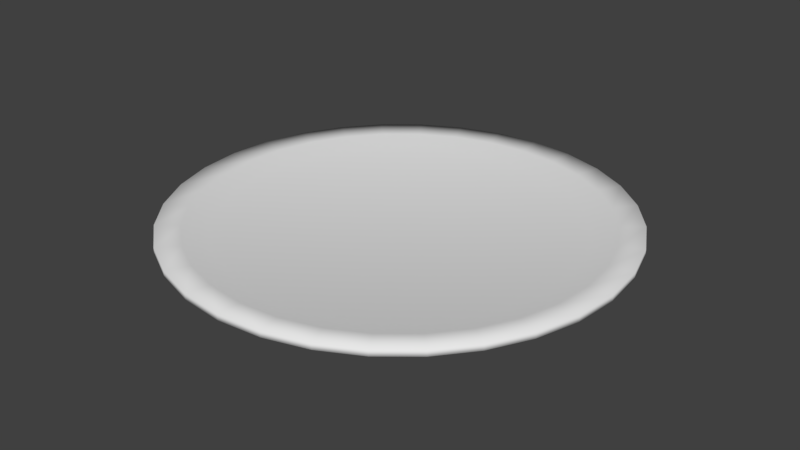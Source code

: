 # Source: Plate.blend  (saved by Blender 2.78.0; exported with 4.5.12 LTS)
import bpy
from mathutils import Matrix  # noqa: F401  (used for matrix-valued properties, if any)

bpy.ops.wm.read_factory_settings(use_empty=True)
scene = bpy.context.scene
scene.name = 'Scene'

# ---- collections
col_collection_1 = bpy.data.collections.new('Collection 1'); scene.collection.children.link(col_collection_1)

# ---- materials (node trees are filled in below, after node groups)
mat_plate_material = bpy.data.materials.new('Plate_Material')
mat_plate_material.alpha_threshold = 0.0
mat_plate_material.use_transparent_shadow = False
mat_plate_material.roughness = 0.5

# ---- material node trees

# ---- world
world_world = bpy.data.worlds.new('World'); scene.world = world_world
world_world.color = (0.05088, 0.05088, 0.05088)
world_world.use_sun_shadow = False
world_world.sun_shadow_jitter_overblur = 0.0
world_world.cycles.sampling_method = 'MANUAL'

# ---- meshes
me_circle = bpy.data.meshes.new('Circle')
me_circle.from_pydata([(4.498e-08, 0.5446, 0.0), (-0.1063, 0.5342, 0.0), (-0.2084, 0.5032, 0.0), (-0.3026, 0.4528, 0.0), (-0.3851, 0.3851, 0.0), (-0.4528, 0.3026, 0.0), (-0.5032, 0.2084, 0.0), (-0.5342, 0.1063, 0.0), (-0.5446, -1.211e-07, 0.0), (-0.5342, -0.1063, 0.0), (-0.5032, -0.2084, 0.0), (-0.4528, -0.3026, 0.0), (-0.3851, -0.3851, 0.0), (-0.3026, -0.4528, 0.0), (-0.2084, -0.5032, 0.0), (-0.1063, -0.5342, 0.0), (2.224e-07, -0.5446, 0.0), (0.1063, -0.5342, 0.0), (0.2084, -0.5032, 0.0), (0.3026, -0.4528, 0.0), (0.3851, -0.3851, 0.0), (0.4528, -0.3026, 0.0), (0.5032, -0.2084, 0.0), (0.5342, -0.1063, 0.0), (0.5446, 3.637e-07, 0.0), (0.5342, 0.1063, 0.0), (0.5032, 0.2084, 0.0), (0.4528, 0.3026, 0.0), (0.3851, 0.3851, 0.0), (0.3026, 0.4528, 0.0), (0.2084, 0.5032, 0.0), (0.1063, 0.5342, 0.0), (7.752e-08, 0.8186, 0.05167), (-0.1597, 0.8029, 0.05167), (-0.3133, 0.7563, 0.05167), (-0.4548, 0.6807, 0.05167), (-0.5789, 0.5789, 0.05167), (-0.6807, 0.4548, 0.05167), (-0.7563, 0.3133, 0.05167), (-0.8029, 0.1597, 0.05167), (-0.8186, -1.785e-07, 0.05167), (-0.8029, -0.1597, 0.05167), (-0.7563, -0.3133, 0.05167), (-0.6807, -0.4548, 0.05167), (-0.5789, -0.5789, 0.05167), (-0.4548, -0.6807, 0.05167), (-0.3133, -0.7563, 0.05167), (-0.1597, -0.8029, 0.05167), (3.443e-07, -0.8186, 0.05167), (0.1597, -0.8029, 0.05167), (0.3133, -0.7563, 0.05167), (0.4548, -0.6807, 0.05167), (0.5789, -0.5789, 0.05167), (0.6807, -0.4548, 0.05167), (0.7563, -0.3133, 0.05167), (0.8029, -0.1597, 0.05167), (0.8186, 5.501e-07, 0.05167), (0.8029, 0.1597, 0.05167), (0.7563, 0.3133, 0.05167), (0.6807, 0.4548, 0.05167), (0.5789, 0.5789, 0.05167), (0.4548, 0.6807, 0.05167), (0.3133, 0.7563, 0.05167), (0.1597, 0.8029, 0.05167), (0.3133, 0.7563, 0.0755), (0.4548, 0.6807, 0.0755), (0.5789, 0.5789, 0.0755), (0.6807, 0.4548, 0.0755), (0.7563, 0.3133, 0.0755), (0.8029, 0.1597, 0.0755), (0.8186, 5.501e-07, 0.0755), (0.8029, -0.1597, 0.0755), (0.7563, -0.3133, 0.0755), (0.6807, -0.4548, 0.0755), (0.5789, -0.5789, 0.0755), (0.4548, -0.6807, 0.0755), (0.3133, -0.7563, 0.0755), (0.1597, -0.8029, 0.0755), (3.443e-07, -0.8186, 0.0755), (-0.1597, -0.8029, 0.0755), (-0.3133, -0.7563, 0.0755), (-0.4548, -0.6807, 0.0755), (-0.5789, -0.5789, 0.0755), (-4.291e-08, 2.979e-09, 0.0), (-0.6807, -0.4548, 0.0755), (-0.7563, -0.3133, 0.0755), (-0.8029, -0.1597, 0.0755), (-0.8186, -1.785e-07, 0.0755), (-0.8029, 0.1597, 0.0755), (-0.7563, 0.3133, 0.0755), (-0.6807, 0.4548, 0.0755), (-0.5789, 0.5789, 0.0755), (-0.4548, 0.6807, 0.0755), (-0.3133, 0.7563, 0.0755), (-0.1597, 0.8029, 0.0755), (7.752e-08, 0.8186, 0.0755), (0.1597, 0.8029, 0.0755), (0.2794, 0.6744, 0.0696), (0.4056, 0.607, 0.0696), (0.5162, 0.5162, 0.0696), (0.607, 0.4056, 0.0696), (0.6744, 0.2794, 0.0696), (0.716, 0.1424, 0.0696), (0.73, 4.765e-07, 0.0696), (0.716, -0.1424, 0.0696), (0.6744, -0.2794, 0.0696), (0.607, -0.4056, 0.0696), (0.5162, -0.5162, 0.0696), (0.4056, -0.607, 0.0696), (0.2794, -0.6744, 0.0696), (0.1424, -0.716, 0.0696), (3.046e-07, -0.73, 0.0696), (-0.1424, -0.716, 0.0696), (-0.2794, -0.6744, 0.0696), (-0.4056, -0.607, 0.0696), (-0.5162, -0.5162, 0.0696), (-0.607, -0.4056, 0.0696), (-0.6744, -0.2794, 0.0696), (-0.716, -0.1424, 0.0696), (-0.73, -1.733e-07, 0.0696), (-0.716, 0.1424, 0.0696), (-0.6744, 0.2794, 0.0696), (-0.607, 0.4056, 0.0696), (-0.5162, 0.5162, 0.0696), (-0.4056, 0.607, 0.0696), (-0.2794, 0.6744, 0.0696), (-0.1424, 0.716, 0.0696), (6.673e-08, 0.73, 0.0696), (0.1424, 0.716, 0.0696), (0.2437, 0.5884, 0.04418), (0.3538, 0.5296, 0.04418), (0.4504, 0.4504, 0.04418), (0.5296, 0.3538, 0.04418), (0.5884, 0.2437, 0.04418), (0.6247, 0.1243, 0.04418), (0.6369, 4.214e-07, 0.04418), (0.6247, -0.1243, 0.04418), (0.5884, -0.2437, 0.04418), (0.5296, -0.3538, 0.04418), (0.4504, -0.4504, 0.04418), (0.3538, -0.5296, 0.04418), (0.2437, -0.5884, 0.04418), (0.1243, -0.6247, 0.04418), (2.553e-07, -0.6369, 0.04418), (-0.1243, -0.6247, 0.04418), (-0.2437, -0.5884, 0.04418), (-0.3538, -0.5296, 0.04418), (-0.4504, -0.4504, 0.04418), (-0.5296, -0.3538, 0.04418), (-0.5884, -0.2437, 0.04418), (-0.6247, -0.1243, 0.04418), (-0.6369, -1.455e-07, 0.04418), (-0.6247, 0.1243, 0.04418), (-0.5884, 0.2437, 0.04418), (-0.5296, 0.3538, 0.04418), (-0.4504, 0.4504, 0.04418), (-0.3538, 0.5296, 0.04418), (-0.2437, 0.5884, 0.04418), (-0.1243, 0.6247, 0.04418), (4.776e-08, 0.6369, 0.04418), (0.1243, 0.6247, 0.04418), (9.737e-09, -1.711e-08, 0.04418)], [], [(19, 51, 50, 18), (6, 38, 37, 5), (20, 52, 51, 19), (7, 39, 38, 6), (21, 53, 52, 20), (8, 40, 39, 7), (22, 54, 53, 21), (9, 41, 40, 8), (23, 55, 54, 22), (10, 42, 41, 9), (24, 56, 55, 23), (11, 43, 42, 10), (25, 57, 56, 24), (12, 44, 43, 11), (26, 58, 57, 25), (13, 45, 44, 12), (27, 59, 58, 26), (14, 46, 45, 13), (1, 33, 32, 0), (28, 60, 59, 27), (15, 47, 46, 14), (2, 34, 33, 1), (29, 61, 60, 28), (16, 48, 47, 15), (3, 35, 34, 2), (30, 62, 61, 29), (17, 49, 48, 16), (4, 36, 35, 3), (31, 63, 62, 30), (18, 50, 49, 17), (5, 37, 36, 4), (0, 32, 63, 31), (18, 83, 19), (5, 83, 6), (19, 83, 20), (6, 83, 7), (20, 83, 21), (7, 83, 8), (21, 83, 22), (8, 83, 9), (22, 83, 23), (9, 83, 10), (23, 83, 24), (10, 83, 11), (24, 83, 25), (11, 83, 12), (25, 83, 26), (12, 83, 13), (26, 83, 27), (13, 83, 14), (0, 83, 1), (27, 83, 28), (14, 83, 15), (1, 83, 2), (28, 83, 29), (15, 83, 16), (2, 83, 3), (29, 83, 30), (16, 83, 17), (3, 83, 4), (30, 83, 31), (17, 83, 18), (4, 83, 5), (31, 83, 0), (59, 67, 68, 58), (46, 80, 81, 45), (33, 94, 95, 32), (60, 66, 67, 59), (47, 79, 80, 46), (34, 93, 94, 33), (61, 65, 66, 60), (48, 78, 79, 47), (35, 92, 93, 34), (62, 64, 65, 61), (49, 77, 78, 48), (36, 91, 92, 35), (63, 96, 64, 62), (50, 76, 77, 49), (37, 90, 91, 36), (32, 95, 96, 63), (51, 75, 76, 50), (38, 89, 90, 37), (52, 74, 75, 51), (39, 88, 89, 38), (53, 73, 74, 52), (40, 87, 88, 39), (54, 72, 73, 53), (41, 86, 87, 40), (55, 71, 72, 54), (42, 85, 86, 41), (56, 70, 71, 55), (43, 84, 85, 42), (57, 69, 70, 56), (44, 82, 84, 43), (58, 68, 69, 57), (45, 81, 82, 44), (87, 119, 120, 88), (73, 106, 107, 74), (88, 120, 121, 89), (74, 107, 108, 75), (95, 127, 128, 96), (89, 121, 122, 90), (75, 108, 109, 76), (90, 122, 123, 91), (76, 109, 110, 77), (96, 128, 97, 64), (91, 123, 124, 92), (77, 110, 111, 78), (64, 97, 98, 65), (92, 124, 125, 93), (78, 111, 112, 79), (65, 98, 99, 66), (93, 125, 126, 94), (79, 112, 113, 80), (66, 99, 100, 67), (94, 126, 127, 95), (80, 113, 114, 81), (67, 100, 101, 68), (81, 114, 115, 82), (68, 101, 102, 69), (82, 115, 116, 84), (69, 102, 103, 70), (84, 116, 117, 85), (70, 103, 104, 71), (85, 117, 118, 86), (71, 104, 105, 72), (86, 118, 119, 87), (72, 105, 106, 73), (127, 159, 160, 128), (122, 154, 155, 123), (109, 141, 142, 110), (128, 160, 129, 97), (123, 155, 156, 124), (110, 142, 143, 111), (97, 129, 130, 98), (124, 156, 157, 125), (111, 143, 144, 112), (98, 130, 131, 99), (125, 157, 158, 126), (112, 144, 145, 113), (99, 131, 132, 100), (126, 158, 159, 127), (113, 145, 146, 114), (100, 132, 133, 101), (114, 146, 147, 115), (101, 133, 134, 102), (115, 147, 148, 116), (102, 134, 135, 103), (116, 148, 149, 117), (103, 135, 136, 104), (117, 149, 150, 118), (104, 136, 137, 105), (118, 150, 151, 119), (105, 137, 138, 106), (119, 151, 152, 120), (106, 138, 139, 107), (120, 152, 153, 121), (107, 139, 140, 108), (121, 153, 154, 122), (108, 140, 141, 109), (130, 161, 131), (157, 161, 158), (144, 161, 145), (131, 161, 132), (158, 161, 159), (145, 161, 146), (132, 161, 133), (146, 161, 147), (133, 161, 134), (147, 161, 148), (134, 161, 135), (148, 161, 149), (135, 161, 136), (149, 161, 150), (136, 161, 137), (150, 161, 151), (137, 161, 138), (151, 161, 152), (138, 161, 139), (152, 161, 153), (139, 161, 140), (153, 161, 154), (140, 161, 141), (159, 161, 160), (154, 161, 155), (141, 161, 142), (160, 161, 129), (155, 161, 156), (142, 161, 143), (129, 161, 130), (156, 161, 157), (143, 161, 144)])
me_circle.polygons.foreach_set('use_smooth', [True] * 192)
_uv = me_circle.uv_layers.new(name='UVMap')
_uv.uv.foreach_set('vector', [0.215, 0.09029, 0.2485, 0.05676, 0.2273, 0.03938, 0.201, 0.0788, 0.05914, 0.1736, 0.01266, 0.1828, 0.02061, 0.209, 0.06439, 0.1909, 0.2265, 0.1043, 0.2659, 0.07793, 0.2485, 0.05676, 0.215, 0.09029, 0.05737, 0.1555, 0.009971, 0.1556, 0.01266, 0.1828, 0.05914, 0.1736, 0.235, 0.1203, 0.2788, 0.1021, 0.2659, 0.07793, 0.2265, 0.1043, 0.05915, 0.1375, 0.01266, 0.1283, 0.009971, 0.1556, 0.05737, 0.1555, 0.2403, 0.1376, 0.2868, 0.1283, 0.2788, 0.1021, 0.235, 0.1203, 0.06441, 0.1202, 0.02061, 0.1021, 0.01266, 0.1283, 0.05915, 0.1375, 0.2421, 0.1556, 0.2894, 0.1556, 0.2868, 0.1283, 0.2403, 0.1376, 0.07294, 0.1042, 0.03352, 0.07793, 0.02061, 0.1021, 0.06441, 0.1202, 0.2403, 0.1736, 0.2868, 0.1828, 0.2894, 0.1556, 0.2421, 0.1556, 0.08443, 0.09026, 0.0509, 0.05676, 0.03352, 0.07793, 0.07294, 0.1042, 0.235, 0.1909, 0.2788, 0.209, 0.2868, 0.1828, 0.2403, 0.1736, 0.09843, 0.07878, 0.07208, 0.03938, 0.0509, 0.05676, 0.08443, 0.09026, 0.2265, 0.2069, 0.2659, 0.2332, 0.2788, 0.209, 0.235, 0.1909, 0.1144, 0.07025, 0.09623, 0.02647, 0.07208, 0.03938, 0.09843, 0.07878, 0.215, 0.2209, 0.2485, 0.2544, 0.2659, 0.2332, 0.2265, 0.2069, 0.1317, 0.065, 0.1224, 0.01852, 0.09623, 0.02647, 0.1144, 0.07025, 0.1144, 0.2409, 0.09623, 0.2847, 0.1224, 0.2926, 0.1317, 0.2461, 0.201, 0.2324, 0.2273, 0.2718, 0.2485, 0.2544, 0.215, 0.2209, 0.1497, 0.06323, 0.1497, 0.01583, 0.1224, 0.01852, 0.1317, 0.065, 0.09839, 0.2323, 0.07208, 0.2718, 0.09623, 0.2847, 0.1144, 0.2409, 0.185, 0.2409, 0.2032, 0.2847, 0.2273, 0.2718, 0.201, 0.2324, 0.1677, 0.06501, 0.177, 0.01852, 0.1497, 0.01583, 0.1497, 0.06323, 0.0844, 0.2208, 0.0509, 0.2544, 0.07208, 0.2718, 0.09839, 0.2323, 0.1677, 0.2461, 0.177, 0.2926, 0.2032, 0.2847, 0.185, 0.2409, 0.1851, 0.07027, 0.2032, 0.02647, 0.177, 0.01852, 0.1677, 0.06501, 0.07292, 0.2069, 0.03352, 0.2332, 0.0509, 0.2544, 0.0844, 0.2208, 0.1497, 0.2479, 0.1497, 0.2953, 0.177, 0.2926, 0.1677, 0.2461, 0.201, 0.0788, 0.2273, 0.03938, 0.2032, 0.02647, 0.1851, 0.07027, 0.06439, 0.1909, 0.02061, 0.209, 0.03352, 0.2332, 0.07292, 0.2069, 0.1317, 0.2461, 0.1224, 0.2926, 0.1497, 0.2953, 0.1497, 0.2479, 0.201, 0.0788, 0.1497, 0.1556, 0.215, 0.09029, 0.06439, 0.1909, 0.1497, 0.1556, 0.05914, 0.1736, 0.215, 0.09029, 0.1497, 0.1556, 0.2265, 0.1043, 0.05914, 0.1736, 0.1497, 0.1556, 0.05737, 0.1555, 0.2265, 0.1043, 0.1497, 0.1556, 0.235, 0.1203, 0.05737, 0.1555, 0.1497, 0.1556, 0.05915, 0.1375, 0.235, 0.1203, 0.1497, 0.1556, 0.2403, 0.1376, 0.05915, 0.1375, 0.1497, 0.1556, 0.06441, 0.1202, 0.2403, 0.1376, 0.1497, 0.1556, 0.2421, 0.1556, 0.06441, 0.1202, 0.1497, 0.1556, 0.07294, 0.1042, 0.2421, 0.1556, 0.1497, 0.1556, 0.2403, 0.1736, 0.07294, 0.1042, 0.1497, 0.1556, 0.08443, 0.09026, 0.2403, 0.1736, 0.1497, 0.1556, 0.235, 0.1909, 0.08443, 0.09026, 0.1497, 0.1556, 0.09843, 0.07878, 0.235, 0.1909, 0.1497, 0.1556, 0.2265, 0.2069, 0.09843, 0.07878, 0.1497, 0.1556, 0.1144, 0.07025, 0.2265, 0.2069, 0.1497, 0.1556, 0.215, 0.2209, 0.1144, 0.07025, 0.1497, 0.1556, 0.1317, 0.065, 0.1317, 0.2461, 0.1497, 0.1556, 0.1144, 0.2409, 0.215, 0.2209, 0.1497, 0.1556, 0.201, 0.2324, 0.1317, 0.065, 0.1497, 0.1556, 0.1497, 0.06323, 0.1144, 0.2409, 0.1497, 0.1556, 0.09839, 0.2323, 0.201, 0.2324, 0.1497, 0.1556, 0.185, 0.2409, 0.1497, 0.06323, 0.1497, 0.1556, 0.1677, 0.06501, 0.09839, 0.2323, 0.1497, 0.1556, 0.0844, 0.2208, 0.185, 0.2409, 0.1497, 0.1556, 0.1677, 0.2461, 0.1677, 0.06501, 0.1497, 0.1556, 0.1851, 0.07027, 0.0844, 0.2208, 0.1497, 0.1556, 0.07292, 0.2069, 0.1677, 0.2461, 0.1497, 0.1556, 0.1497, 0.2479, 0.1851, 0.07027, 0.1497, 0.1556, 0.201, 0.0788, 0.07292, 0.2069, 0.1497, 0.1556, 0.06439, 0.1909, 0.1497, 0.2479, 0.1497, 0.1556, 0.1317, 0.2461, 0.8125, 0.9359, 0.8125, 0.9591, 0.875, 0.9591, 0.875, 0.9359, 0.375, 0.9929, 0.375, 0.9697, 0.3125, 0.9697, 0.3125, 0.9929, 0.4375, 0.9359, 0.4375, 0.9591, 0.5, 0.9591, 0.5, 0.9359, 0.75, 0.9359, 0.75, 0.9591, 0.8125, 0.9591, 0.8125, 0.9359, 0.4375, 0.9929, 0.4375, 0.9697, 0.375, 0.9697, 0.375, 0.9929, 0.375, 0.9359, 0.375, 0.9591, 0.4375, 0.9591, 0.4375, 0.9359, 0.6875, 0.9359, 0.6875, 0.9591, 0.75, 0.9591, 0.75, 0.9359, 0.5, 0.9929, 0.5, 0.9697, 0.4375, 0.9697, 0.4375, 0.9929, 0.3125, 0.9359, 0.3125, 0.9591, 0.375, 0.9591, 0.375, 0.9359, 0.625, 0.9359, 0.625, 0.9591, 0.6875, 0.9591, 0.6875, 0.9359, 0.5625, 0.9929, 0.5625, 0.9697, 0.5, 0.9697, 0.5, 0.9929, 0.25, 0.9359, 0.25, 0.9591, 0.3125, 0.9591, 0.3125, 0.9359, 0.5625, 0.9359, 0.5625, 0.9591, 0.625, 0.9591, 0.625, 0.9359, 0.625, 0.9929, 0.625, 0.9697, 0.5625, 0.9697, 0.5625, 0.9929, 0.1875, 0.9359, 0.1875, 0.9591, 0.25, 0.9591, 0.25, 0.9359, 0.5, 0.9359, 0.5, 0.9591, 0.5625, 0.9591, 0.5625, 0.9359, 0.6875, 0.9929, 0.6875, 0.9697, 0.625, 0.9697, 0.625, 0.9929, 0.125, 0.9359, 0.125, 0.9591, 0.1875, 0.9591, 0.1875, 0.9359, 0.75, 0.9929, 0.75, 0.9697, 0.6875, 0.9697, 0.6875, 0.9929, 0.06251, 0.9359, 0.06251, 0.9591, 0.125, 0.9591, 0.125, 0.9359, 0.8125, 0.9929, 0.8125, 0.9697, 0.75, 0.9697, 0.75, 0.9929, 9.626e-06, 0.9359, 9.626e-06, 0.9591, 0.06251, 0.9591, 0.06251, 0.9359, 0.875, 0.9929, 0.875, 0.9697, 0.8125, 0.9697, 0.8125, 0.9929, 0.06251, 0.9929, 0.06251, 0.9697, 9.716e-06, 0.9697, 9.626e-06, 0.9929, 0.9375, 0.9929, 0.9375, 0.9697, 0.875, 0.9697, 0.875, 0.9929, 0.125, 0.9929, 0.125, 0.9697, 0.06251, 0.9697, 0.06251, 0.9929, 1.0, 0.9929, 1.0, 0.9697, 0.9375, 0.9697, 0.9375, 0.9929, 0.1875, 0.9929, 0.1875, 0.9697, 0.125, 0.9697, 0.125, 0.9929, 0.9375, 0.9359, 0.9375, 0.9591, 1.0, 0.9591, 1.0, 0.9359, 0.25, 0.9929, 0.25, 0.9697, 0.1875, 0.9697, 0.1875, 0.9929, 0.875, 0.9359, 0.875, 0.9591, 0.9375, 0.9591, 0.9375, 0.9359, 0.3125, 0.9929, 0.3125, 0.9697, 0.25, 0.9697, 0.25, 0.9929, 0.1796, 0.4313, 0.2231, 0.44, 0.2438, 0.3716, 0.2028, 0.3546, 0.8698, 0.8003, 0.8384, 0.769, 0.7832, 0.8143, 0.8078, 0.8512, 0.2028, 0.3546, 0.2438, 0.3716, 0.2775, 0.3086, 0.2406, 0.2839, 0.8078, 0.8512, 0.7832, 0.8143, 0.7202, 0.848, 0.7371, 0.8889, 0.6604, 0.11, 0.6518, 0.1535, 0.7202, 0.1743, 0.7372, 0.1333, 0.2406, 0.2839, 0.2775, 0.3086, 0.3228, 0.2533, 0.2915, 0.2219, 0.7371, 0.8889, 0.7202, 0.848, 0.6518, 0.8687, 0.6604, 0.9122, 0.2915, 0.2219, 0.3228, 0.2533, 0.3781, 0.208, 0.3534, 0.1711, 0.6604, 0.9122, 0.6518, 0.8687, 0.5806, 0.8757, 0.5806, 0.9201, 0.7372, 0.1333, 0.7202, 0.1743, 0.7832, 0.208, 0.8079, 0.1711, 0.3534, 0.1711, 0.3781, 0.208, 0.4411, 0.1743, 0.4242, 0.1333, 0.5806, 0.9201, 0.5806, 0.8757, 0.5095, 0.8687, 0.5009, 0.9122, 0.8079, 0.1711, 0.7832, 0.208, 0.8385, 0.2533, 0.8698, 0.2219, 0.4242, 0.1333, 0.4411, 0.1743, 0.5095, 0.1535, 0.5009, 0.11, 0.5009, 0.9122, 0.5095, 0.8687, 0.4411, 0.848, 0.4241, 0.8889, 0.8698, 0.2219, 0.8385, 0.2533, 0.8838, 0.3086, 0.9207, 0.2839, 0.5009, 0.11, 0.5095, 0.1535, 0.5806, 0.1465, 0.5807, 0.1022, 0.4241, 0.8889, 0.4411, 0.848, 0.3781, 0.8143, 0.3534, 0.8511, 0.9207, 0.2839, 0.8838, 0.3086, 0.9175, 0.3716, 0.9585, 0.3546, 0.5807, 0.1022, 0.5806, 0.1465, 0.6518, 0.1535, 0.6604, 0.11, 0.3534, 0.8511, 0.3781, 0.8143, 0.3229, 0.7689, 0.2915, 0.8003, 0.9585, 0.3546, 0.9175, 0.3716, 0.9383, 0.44, 0.9818, 0.4314, 0.2915, 0.8003, 0.3229, 0.7689, 0.2775, 0.7137, 0.2406, 0.7383, 0.9818, 0.4314, 0.9383, 0.44, 0.9453, 0.5111, 0.9896, 0.5112, 0.2406, 0.7383, 0.2775, 0.7137, 0.2438, 0.6507, 0.2028, 0.6676, 0.9896, 0.5112, 0.9453, 0.5111, 0.9383, 0.5823, 0.9818, 0.591, 0.2028, 0.6676, 0.2438, 0.6507, 0.2231, 0.5823, 0.1796, 0.5909, 0.9818, 0.591, 0.9383, 0.5823, 0.9175, 0.6507, 0.9585, 0.6677, 0.1796, 0.5909, 0.2231, 0.5823, 0.2161, 0.5111, 0.1717, 0.5111, 0.9585, 0.6677, 0.9175, 0.6507, 0.8838, 0.7137, 0.9206, 0.7384, 0.1717, 0.5111, 0.2161, 0.5111, 0.2231, 0.44, 0.1796, 0.4313, 0.9206, 0.7384, 0.8838, 0.7137, 0.8384, 0.769, 0.8698, 0.8003, 0.6518, 0.1535, 0.6424, 0.2007, 0.7018, 0.2187, 0.7202, 0.1743, 0.3228, 0.2533, 0.3569, 0.2873, 0.4048, 0.2479, 0.3781, 0.208, 0.6518, 0.8687, 0.6424, 0.8216, 0.5806, 0.8276, 0.5806, 0.8757, 0.7202, 0.1743, 0.7018, 0.2187, 0.7565, 0.248, 0.7832, 0.208, 0.3781, 0.208, 0.4048, 0.2479, 0.4595, 0.2187, 0.4411, 0.1743, 0.5806, 0.8757, 0.5806, 0.8276, 0.5189, 0.8215, 0.5095, 0.8687, 0.7832, 0.208, 0.7565, 0.248, 0.8045, 0.2873, 0.8385, 0.2533, 0.4411, 0.1743, 0.4595, 0.2187, 0.5189, 0.2007, 0.5095, 0.1535, 0.5095, 0.8687, 0.5189, 0.8215, 0.4595, 0.8035, 0.4411, 0.848, 0.8385, 0.2533, 0.8045, 0.2873, 0.8438, 0.3353, 0.8838, 0.3086, 0.5095, 0.1535, 0.5189, 0.2007, 0.5807, 0.1946, 0.5806, 0.1465, 0.4411, 0.848, 0.4595, 0.8035, 0.4048, 0.7743, 0.3781, 0.8143, 0.8838, 0.3086, 0.8438, 0.3353, 0.8731, 0.39, 0.9175, 0.3716, 0.5806, 0.1465, 0.5807, 0.1946, 0.6424, 0.2007, 0.6518, 0.1535, 0.3781, 0.8143, 0.4048, 0.7743, 0.3568, 0.7349, 0.3229, 0.7689, 0.9175, 0.3716, 0.8731, 0.39, 0.8911, 0.4494, 0.9383, 0.44, 0.3229, 0.7689, 0.3568, 0.7349, 0.3175, 0.687, 0.2775, 0.7137, 0.9383, 0.44, 0.8911, 0.4494, 0.8972, 0.5112, 0.9453, 0.5111, 0.2775, 0.7137, 0.3175, 0.687, 0.2882, 0.6322, 0.2438, 0.6507, 0.9453, 0.5111, 0.8972, 0.5112, 0.8911, 0.5729, 0.9383, 0.5823, 0.2438, 0.6507, 0.2882, 0.6322, 0.2702, 0.5729, 0.2231, 0.5823, 0.9383, 0.5823, 0.8911, 0.5729, 0.873, 0.6323, 0.9175, 0.6507, 0.2231, 0.5823, 0.2702, 0.5729, 0.2641, 0.5111, 0.2161, 0.5111, 0.9175, 0.6507, 0.873, 0.6323, 0.8438, 0.687, 0.8838, 0.7137, 0.2161, 0.5111, 0.2641, 0.5111, 0.2702, 0.4494, 0.2231, 0.44, 0.8838, 0.7137, 0.8438, 0.687, 0.8044, 0.735, 0.8384, 0.769, 0.2231, 0.44, 0.2702, 0.4494, 0.2882, 0.39, 0.2438, 0.3716, 0.8384, 0.769, 0.8044, 0.735, 0.7565, 0.7743, 0.7832, 0.8143, 0.2438, 0.3716, 0.2882, 0.39, 0.3175, 0.3353, 0.2775, 0.3086, 0.7832, 0.8143, 0.7565, 0.7743, 0.7017, 0.8036, 0.7202, 0.848, 0.2775, 0.3086, 0.3175, 0.3353, 0.3569, 0.2873, 0.3228, 0.2533, 0.7202, 0.848, 0.7017, 0.8036, 0.6424, 0.8216, 0.6518, 0.8687, 0.8045, 0.2873, 0.5806, 0.5111, 0.8438, 0.3353, 0.5189, 0.2007, 0.5806, 0.5111, 0.5807, 0.1946, 0.4595, 0.8035, 0.5806, 0.5111, 0.4048, 0.7743, 0.8438, 0.3353, 0.5806, 0.5111, 0.8731, 0.39, 0.5807, 0.1946, 0.5806, 0.5111, 0.6424, 0.2007, 0.4048, 0.7743, 0.5806, 0.5111, 0.3568, 0.7349, 0.8731, 0.39, 0.5806, 0.5111, 0.8911, 0.4494, 0.3568, 0.7349, 0.5806, 0.5111, 0.3175, 0.687, 0.8911, 0.4494, 0.5806, 0.5111, 0.8972, 0.5112, 0.3175, 0.687, 0.5806, 0.5111, 0.2882, 0.6322, 0.8972, 0.5112, 0.5806, 0.5111, 0.8911, 0.5729, 0.2882, 0.6322, 0.5806, 0.5111, 0.2702, 0.5729, 0.8911, 0.5729, 0.5806, 0.5111, 0.873, 0.6323, 0.2702, 0.5729, 0.5806, 0.5111, 0.2641, 0.5111, 0.873, 0.6323, 0.5806, 0.5111, 0.8438, 0.687, 0.2641, 0.5111, 0.5806, 0.5111, 0.2702, 0.4494, 0.8438, 0.687, 0.5806, 0.5111, 0.8044, 0.735, 0.2702, 0.4494, 0.5806, 0.5111, 0.2882, 0.39, 0.8044, 0.735, 0.5806, 0.5111, 0.7565, 0.7743, 0.2882, 0.39, 0.5806, 0.5111, 0.3175, 0.3353, 0.7565, 0.7743, 0.5806, 0.5111, 0.7017, 0.8036, 0.3175, 0.3353, 0.5806, 0.5111, 0.3569, 0.2873, 0.7017, 0.8036, 0.5806, 0.5111, 0.6424, 0.8216, 0.6424, 0.2007, 0.5806, 0.5111, 0.7018, 0.2187, 0.3569, 0.2873, 0.5806, 0.5111, 0.4048, 0.2479, 0.6424, 0.8216, 0.5806, 0.5111, 0.5806, 0.8276, 0.7018, 0.2187, 0.5806, 0.5111, 0.7565, 0.248, 0.4048, 0.2479, 0.5806, 0.5111, 0.4595, 0.2187, 0.5806, 0.8276, 0.5806, 0.5111, 0.5189, 0.8215, 0.7565, 0.248, 0.5806, 0.5111, 0.8045, 0.2873, 0.4595, 0.2187, 0.5806, 0.5111, 0.5189, 0.2007, 0.5189, 0.8215, 0.5806, 0.5111, 0.4595, 0.8035])
me_circle.materials.append(mat_plate_material)
me_circle.use_remesh_preserve_volume = False
me_circle.use_remesh_preserve_attributes = False
me_circle.use_mirror_vertex_groups = False
me_circle.update()

# ---- objects
ob_plate = bpy.data.objects.new('Plate', me_circle)

# ---- transforms, parenting, visibility, modifiers, constraints
ob_plate.location = (0.0, 0.0, 0.0)
ob_plate.lineart.crease_threshold = 0.0

# ---- collection membership
col_collection_1.objects.link(ob_plate)

# ---- scene / render settings (as saved in the file)
scene.frame_start = 1; scene.frame_end = 250; scene.frame_set(1)
scene.render.engine = 'BLENDER_EEVEE_NEXT'
scene.render.resolution_percentage = 50
scene.render.dither_intensity = 0.0
scene.cycles.use_denoising = False
scene.cycles.samples = 128
scene.cycles.sampling_pattern = 'TABULATED_SOBOL'
scene.cycles.light_sampling_threshold = 0.0
scene.cycles.use_adaptive_sampling = False
scene.cycles.use_light_tree = False
scene.cycles.blur_glossy = 0.0
scene.cycles.sample_clamp_indirect = 0.0
scene.view_settings.view_transform = 'Standard'
bpy.context.view_layer.update()

# ---- added for rendering (the .blend has no active camera and no usable light): camera, sun
cam_auto = bpy.data.cameras.new('AutoCamera')
cam_auto.lens = 50.0
cam_auto.sensor_width = 36.0
cam_auto.clip_end = 1000.0
ob_auto_camera = bpy.data.objects.new('AutoCamera', cam_auto)
scene.collection.objects.link(ob_auto_camera)
ob_auto_camera.location = (2.14342, -2.5721, 1.75248)
ob_auto_camera.rotation_euler = (1.09748, -7.21219e-08, 0.694738)
scene.camera = ob_auto_camera
light_auto_sun = bpy.data.lights.new('AutoSun', 'SUN')
light_auto_sun.energy = 3.0
light_auto_sun.angle = 0.0523599
ob_auto_sun = bpy.data.objects.new('AutoSun', light_auto_sun)
scene.collection.objects.link(ob_auto_sun)
ob_auto_sun.rotation_euler = (0.872665, 0.174533, 0.523599)
bpy.context.view_layer.update()
